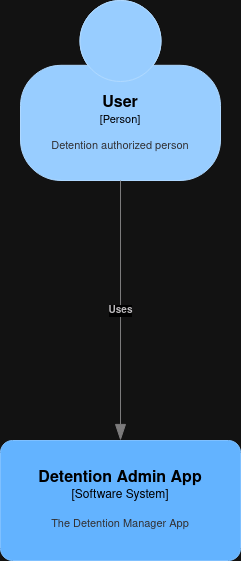

The diagram above was exported from draw.io. Its source (the exported page's mxGraphModel, read from the mxfile embedded in the PNG):
<mxGraphModel dx="1434" dy="781" grid="1" gridSize="10" guides="1" tooltips="1" connect="1" arrows="1" fold="1" page="1" pageScale="1" pageWidth="827" pageHeight="1169" math="0" shadow="0">
  <root>
    <mxCell id="0" />
    <mxCell id="1" parent="0" />
    <object placeholders="1" c4Name="User" c4Type="Person" c4Description="Detention authorized person" label="&lt;font style=&quot;font-size: 16px&quot;&gt;&lt;b&gt;%c4Name%&lt;/b&gt;&lt;/font&gt;&lt;div&gt;[%c4Type%]&lt;/div&gt;&lt;br&gt;&lt;div&gt;&lt;font style=&quot;font-size: 11px&quot;&gt;&lt;font color=&quot;#cccccc&quot;&gt;%c4Description%&lt;/font&gt;&lt;/div&gt;" id="NKN2QIQ-gHLEbVrughCP-1">
      <mxCell style="html=1;fontSize=11;dashed=0;whiteSpace=wrap;fillColor=#083F75;strokeColor=#06315C;fontColor=#ffffff;shape=mxgraph.c4.person2;align=center;metaEdit=1;points=[[0.5,0,0],[1,0.5,0],[1,0.75,0],[0.75,1,0],[0.5,1,0],[0.25,1,0],[0,0.75,0],[0,0.5,0]];resizable=0;" parent="1" vertex="1">
        <mxGeometry x="660" y="60" width="200" height="180" as="geometry" />
      </mxCell>
    </object>
    <object placeholders="1" c4Name="Detention Admin App" c4Type="Software System" c4Description="The Detention Manager App" label="&lt;font style=&quot;font-size: 16px&quot;&gt;&lt;b&gt;%c4Name%&lt;/b&gt;&lt;/font&gt;&lt;div&gt;[%c4Type%]&lt;/div&gt;&lt;br&gt;&lt;div&gt;&lt;font style=&quot;font-size: 11px&quot;&gt;&lt;font color=&quot;#cccccc&quot;&gt;%c4Description%&lt;/font&gt;&lt;/div&gt;" id="NKN2QIQ-gHLEbVrughCP-2">
      <mxCell style="rounded=1;whiteSpace=wrap;html=1;labelBackgroundColor=none;fillColor=#1061B0;fontColor=#ffffff;align=center;arcSize=10;strokeColor=#0D5091;metaEdit=1;resizable=0;points=[[0.25,0,0],[0.5,0,0],[0.75,0,0],[1,0.25,0],[1,0.5,0],[1,0.75,0],[0.75,1,0],[0.5,1,0],[0.25,1,0],[0,0.75,0],[0,0.5,0],[0,0.25,0]];" parent="1" vertex="1">
        <mxGeometry x="640" y="500" width="240" height="120" as="geometry" />
      </mxCell>
    </object>
    <object placeholders="1" c4Type="Relationship" c4Description="Uses" label="&lt;div style=&quot;text-align: left&quot;&gt;&lt;div style=&quot;text-align: center&quot;&gt;&lt;b&gt;%c4Description%&lt;/b&gt;&lt;/div&gt;" id="NKN2QIQ-gHLEbVrughCP-3">
      <mxCell style="endArrow=blockThin;html=1;fontSize=10;fontColor=#404040;strokeWidth=1;endFill=1;strokeColor=#828282;elbow=vertical;metaEdit=1;endSize=14;startSize=14;jumpStyle=arc;jumpSize=16;rounded=0;edgeStyle=orthogonalEdgeStyle;entryX=0.5;entryY=0;entryDx=0;entryDy=0;entryPerimeter=0;exitX=0.5;exitY=1;exitDx=0;exitDy=0;exitPerimeter=0;" parent="1" source="NKN2QIQ-gHLEbVrughCP-1" target="NKN2QIQ-gHLEbVrughCP-2" edge="1">
        <mxGeometry width="240" relative="1" as="geometry">
          <mxPoint x="610" y="280" as="sourcePoint" />
          <mxPoint x="850" y="280" as="targetPoint" />
        </mxGeometry>
      </mxCell>
    </object>
  </root>
</mxGraphModel>